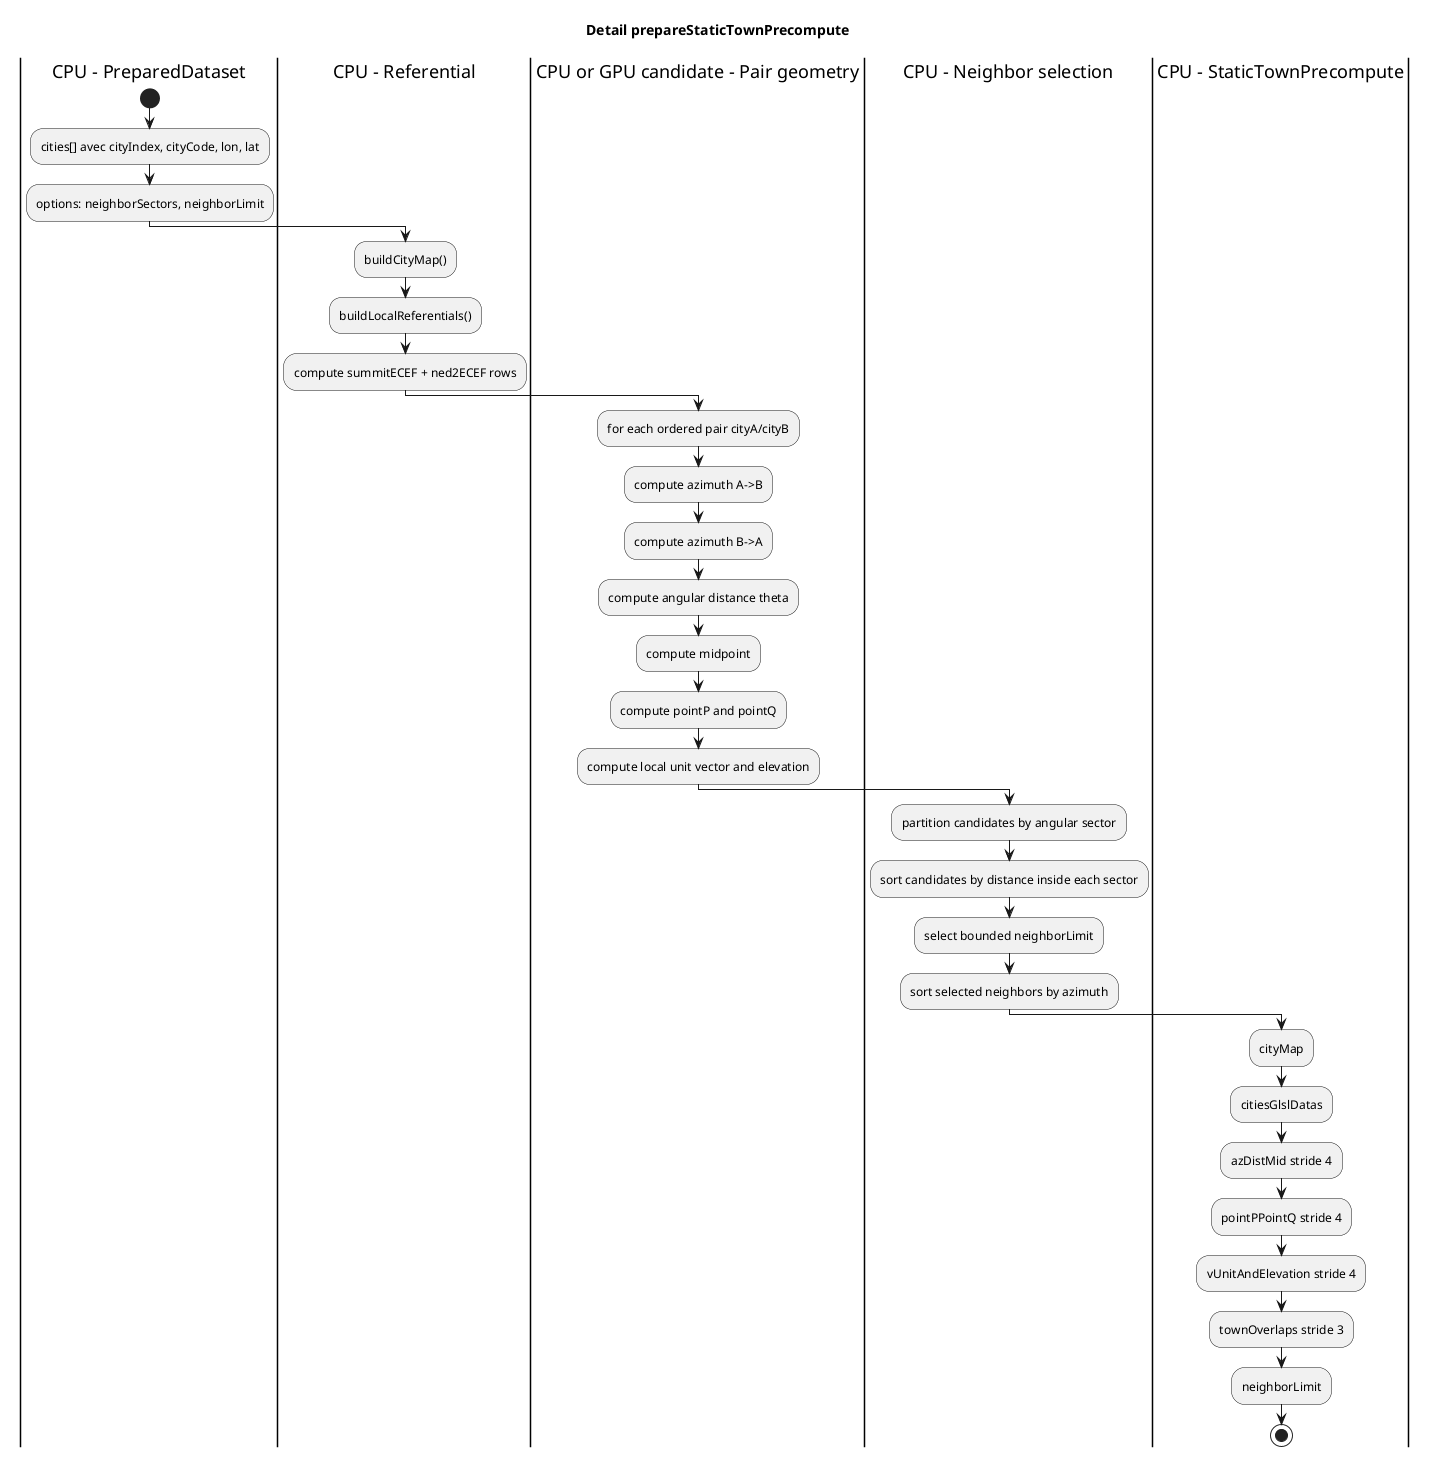

The diagram above was rendered by PlantUML. Its source (embedded in the PNG):
@startuml
title Detail prepareStaticTownPrecompute

|CPU - PreparedDataset|
start
:cities[] avec cityIndex, cityCode, lon, lat;
:options: neighborSectors, neighborLimit;

|CPU - Referential|
:buildCityMap();
:buildLocalReferentials();
:compute summitECEF + ned2ECEF rows;

|CPU or GPU candidate - Pair geometry|
:for each ordered pair cityA/cityB;
:compute azimuth A->B;
:compute azimuth B->A;
:compute angular distance theta;
:compute midpoint;
:compute pointP and pointQ;
:compute local unit vector and elevation;

|CPU - Neighbor selection|
:partition candidates by angular sector;
:sort candidates by distance inside each sector;
:select bounded neighborLimit;
:sort selected neighbors by azimuth;

|CPU - StaticTownPrecompute|
:cityMap;
:citiesGlslDatas;
:azDistMid stride 4;
:pointPPointQ stride 4;
:vUnitAndElevation stride 4;
:townOverlaps stride 3;
:neighborLimit;
stop
@enduml